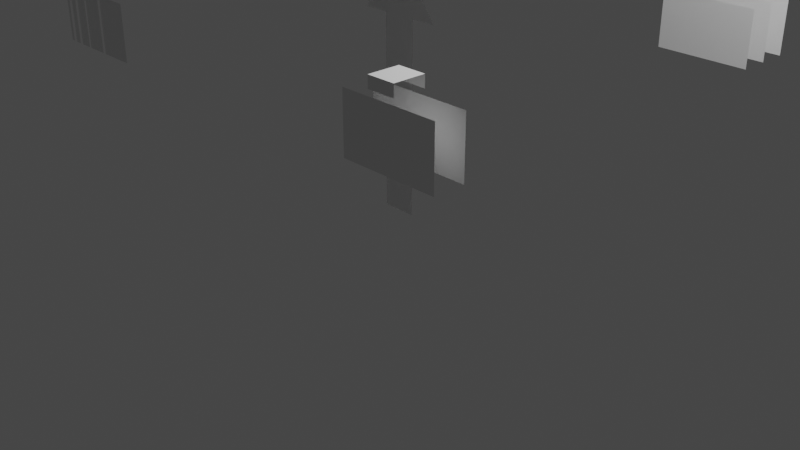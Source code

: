 # Source: GitmotshapeScript.blend  (saved by Blender 2.83.18; exported with 4.5.12 LTS)
import bpy
from mathutils import Matrix  # noqa: F401  (used for matrix-valued properties, if any)

bpy.ops.wm.read_factory_settings(use_empty=True)
scene = bpy.context.scene
scene.name = 'Scene'

# ---- collections
col_collection = bpy.data.collections.new('Collection'); scene.collection.children.link(col_collection)

# ---- materials (node trees are filled in below, after node groups)
mat_material_003 = bpy.data.materials.new('Material.003')
mat_material_003.use_transparent_shadow = False

# ---- material node trees
mat_material_003.use_nodes = True; mat_material_003.node_tree.nodes.clear()
_N = mat_material_003.node_tree.nodes; _L = mat_material_003.node_tree.links
n0 = _N.new('ShaderNodeBsdfPrincipled'); n0.name = 'Principled BSDF'; n0.location = (10, 300)
n0.distribution = 'GGX'
n0.subsurface_method = 'BURLEY'
n0.inputs[3].default_value = 1.45
n0.inputs[27].default_value = (0.0, 0.0, 0.0, 1.0)
n0.inputs[28].default_value = 1.0
n1 = _N.new('ShaderNodeOutputMaterial'); n1.name = 'Material Output'; n1.location = (300, 300)
_L.new(n0.outputs[0], n1.inputs[0])
n1.is_active_output = True

# ---- world
world_world = bpy.data.worlds.new('World'); scene.world = world_world
world_world.use_nodes = True; world_world.node_tree.nodes.clear()
_N = world_world.node_tree.nodes; _L = world_world.node_tree.links
n0 = _N.new('ShaderNodeOutputWorld'); n0.name = 'World Output'; n0.location = (300, 300)
n1 = _N.new('ShaderNodeBackground'); n1.name = 'Background'; n1.location = (10, 300)
n1.inputs[0].default_value = (0.05088, 0.05088, 0.05088, 1.0)
_L.new(n1.outputs[0], n0.inputs[0])
n0.is_active_output = True
world_world.color = (0.05088, 0.05088, 0.05088)
world_world.use_sun_shadow = False
world_world.sun_shadow_jitter_overblur = 0.0

# ---- cameras
cam_camera = bpy.data.cameras.new('Camera')
cam_camera.clip_end = 100.0
cam_camera.ortho_scale = 7.314

# ---- lights
light_light = bpy.data.lights.new('Light', 'POINT')
light_light.transmission_factor = 0.0
light_light.energy = 1000.0
light_light.shadow_soft_size = 0.1
light_light.shadow_maximum_resolution = 0.006
light_light.use_absolute_resolution = True

# ---- meshes
me_plane = bpy.data.meshes.new('Plane')
me_plane.from_pydata([(-0.4741, 0.0, -0.2793), (0.4741, 0.0, -0.2793), (-0.4741, 0.0, 0.2793), (0.4741, 0.0, 0.2793), (-0.4741, 0.3, -0.2793), (0.4741, 0.3, -0.2793), (-0.4741, 0.3, 0.2793), (0.4741, 0.3, 0.2793), (-0.4741, 0.6, -0.2793), (0.4741, 0.6, -0.2793), (-0.4741, 0.6, 0.2793), (0.4741, 0.6, 0.2793)], [], [(1, 2, 0), (5, 6, 4), (9, 10, 8), (1, 3, 2), (5, 7, 6), (9, 11, 10)])
_uv = me_plane.uv_layers.new(name='UVMap')
_uv.uv.foreach_set('vector', [1.0, 0.0, 0.0, 1.0, 0.0, 0.0, 1.0, 0.0, 0.0, 1.0, 0.0, 0.0, 1.0, 0.0, 0.0, 1.0, 0.0, 0.0, 1.0, 0.0, 1.0, 1.0, 0.0, 1.0, 1.0, 0.0, 1.0, 1.0, 0.0, 1.0, 1.0, 0.0, 1.0, 1.0, 0.0, 1.0])
me_plane.use_remesh_fix_poles = True
me_plane.use_remesh_preserve_attributes = False
me_plane.use_mirror_vertex_groups = False
me_plane.update()
me_plane_001 = bpy.data.meshes.new('Plane.001')
me_plane_001.from_pydata([(-0.5862, 0.0, -0.2793), (0.4741, 0.0, -0.2793), (-0.5862, 0.0, 0.2793), (0.4741, 0.0, 0.2793), (-0.3965, 0.0, 0.2793), (-0.2069, 0.0, 0.2793), (0.09481, 0.0, 0.2793), (0.2844, 0.0, 0.2793), (0.2844, 0.0, -0.2793), (0.09481, 0.0, -0.2793), (-0.2069, 0.0, -0.2793), (-0.3965, 0.0, -0.2793), (-0.2069, 0.1573, 0.2793), (-0.3965, 0.1573, 0.2793), (0.2844, 0.1573, 0.2793), (0.09481, 0.1573, 0.2793), (0.09481, 0.1573, -0.2793), (0.2844, 0.1573, -0.2793), (-0.3965, 0.1573, -0.2793), (-0.2069, 0.1573, -0.2793)], [], [(1, 7, 8), (11, 2, 0), (9, 5, 10), (18, 12, 13), (16, 14, 15), (7, 17, 8), (5, 19, 10), (9, 15, 6), (11, 13, 4), (1, 3, 7), (11, 4, 2), (9, 6, 5), (18, 19, 12), (16, 17, 14), (7, 14, 17), (5, 12, 19), (9, 16, 15), (11, 18, 13)])
_uv = me_plane_001.uv_layers.new(name='UVMap')
_uv.uv.foreach_set('vector', [1.0, 0.0, 0.8, 1.0, 0.8, 0.0, 0.2, 0.0, 0.0, 1.0, 0.0, 0.0, 0.6, 0.0, 0.4, 1.0, 0.4, 0.0, 0.2, 0.0, 0.4, 1.0, 0.2, 1.0, 0.6, 0.0, 0.8, 1.0, 0.6, 1.0, 0.8, 1.0, 0.8, 0.0, 0.8, 0.0, 0.4, 1.0, 0.4, 0.0, 0.4, 0.0, 0.6, 0.0, 0.6, 1.0, 0.6, 1.0, 0.2, 0.0, 0.2, 1.0, 0.2, 1.0, 1.0, 0.0, 1.0, 1.0, 0.8, 1.0, 0.2, 0.0, 0.2, 1.0, 0.0, 1.0, 0.6, 0.0, 0.6, 1.0, 0.4, 1.0, 0.2, 0.0, 0.4, 0.0, 0.4, 1.0, 0.6, 0.0, 0.8, 0.0, 0.8, 1.0, 0.8, 1.0, 0.8, 1.0, 0.8, 0.0, 0.4, 1.0, 0.4, 1.0, 0.4, 0.0, 0.6, 0.0, 0.6, 0.0, 0.6, 1.0, 0.2, 0.0, 0.2, 0.0, 0.2, 1.0])
me_plane_001.materials.append(mat_material_003)
me_plane_001.use_remesh_fix_poles = True
me_plane_001.use_remesh_preserve_attributes = False
me_plane_001.use_mirror_vertex_groups = False
me_plane_001.update()
me_plane_002 = bpy.data.meshes.new('Plane.002')
me_plane_002.from_pydata([(-0.4741, 0.0, -0.2793), (0.4741, 0.0, -0.2793), (-0.4741, 0.0, 0.2793), (0.4741, 0.0, 0.2793), (-0.4741, 0.3, -0.2793), (0.4741, 0.3, -0.2793), (-0.4741, 0.3, 0.2793), (0.4741, 0.3, 0.2793), (0.07071, 0.3001, 0.4416), (-0.1972, 0.3001, 0.4416), (0.07071, 0.0002985, 0.4416), (-0.1972, 0.0002985, 0.4416), (0.07071, 0.3001, 0.3324), (-0.1972, 0.3001, 0.3324), (0.07071, 0.0002985, 0.3324), (-0.1972, 0.0002985, 0.3324)], [], [(1, 2, 0), (5, 6, 4), (11, 14, 10), (1, 3, 2), (5, 7, 6), (10, 9, 11), (8, 13, 9), (11, 15, 14), (10, 8, 9), (8, 12, 13)])
_uv = me_plane_002.uv_layers.new(name='UVMap')
_uv.uv.foreach_set('vector', [1.0, 0.0, 0.0, 1.0, 0.0, 0.0, 1.0, 0.0, 0.0, 1.0, 0.0, 0.0, 0.0, 0.0, 1.0, 0.0, 1.0, 0.0, 1.0, 0.0, 1.0, 1.0, 0.0, 1.0, 1.0, 0.0, 1.0, 1.0, 0.0, 1.0, 1.0, 0.0, 0.0, 1.0, 0.0, 0.0, 1.0, 1.0, 0.0, 1.0, 0.0, 1.0, 0.0, 0.0, 0.0, 0.0, 1.0, 0.0, 1.0, 0.0, 1.0, 1.0, 0.0, 1.0, 1.0, 1.0, 1.0, 1.0, 0.0, 1.0])
me_plane_002.use_remesh_fix_poles = True
me_plane_002.use_remesh_preserve_attributes = False
me_plane_002.use_mirror_vertex_groups = False
me_plane_002.update()
me_plane_003 = bpy.data.meshes.new('Plane.003')
me_plane_003.from_pydata([(-0.1821, 4.371e-08, 0.1048), (0.1821, 4.371e-08, 0.1048), (-0.1821, -4.371e-08, 2.105), (0.1821, -4.371e-08, 2.105), (-0.1821, -4.371e-08, 2.457), (0.1821, -4.371e-08, 2.457), (-0.4526, -4.371e-08, 2.105), (0.4573, -4.371e-08, 2.105), (0.0, -4.371e-08, 2.698)], [], [(0, 1, 3, 2), (2, 3, 5, 4), (2, 4, 6), (5, 3, 7), (4, 5, 8)])
_uv = me_plane_003.uv_layers.new(name='UVMap')
_uv.uv.foreach_set('vector', [0.0, 0.0, 1.0, 0.0, 1.0, 1.0, 0.0, 1.0, 0.0, 1.0, 1.0, 1.0, 1.0, 1.0, 0.0, 1.0, 0.0, 1.0, nan, nan, nan, nan, 1.0, 1.0, 1.0, 1.0, 1.0, 1.0, 0.0, 1.0, 1.0, 1.0, 0.0, 1.0])
me_plane_003.use_remesh_fix_poles = True
me_plane_003.use_remesh_preserve_attributes = False
me_plane_003.use_mirror_vertex_groups = False
me_plane_003.update()
me_plane_004 = bpy.data.meshes.new('Plane.004')
me_plane_004.from_pydata([(-2.468, -2.0, 1.721), (-2.515, -2.0, 1.721), (-2.468, -2.0, 2.279), (-2.515, -2.0, 2.279), (-2.399, -2.0, 2.279), (-2.555, -2.0, 2.279), (-2.555, -2.0, 1.721), (-1.543, -2.0, 2.279), (-1.923, -2.0, 2.279), (-1.964, -2.0, 1.721), (-1.923, -2.0, 1.721), (-2.399, -2.0, 1.721), (-1.543, -2.0, 1.721), (-2.191, -2.0, 1.721), (-2.221, -2.0, 1.721), (-2.221, -2.0, 2.279), (-2.353, -2.0, 2.279), (-2.353, -2.0, 1.721), (-2.191, -2.0, 2.279), (-1.964, -2.0, 2.279)], [], [(11, 2, 0), (9, 19, 18), (11, 4, 2), (1, 3, 5), (1, 5, 6), (14, 15, 16), (12, 8, 10), (12, 7, 8), (14, 16, 17), (9, 18, 13)])
_uv = me_plane_004.uv_layers.new(name='UVMap')
_uv.uv.foreach_set('vector', [0.2, 0.0, 0.0, 1.0, 0.0, 0.0, 0.2, 0.0, 0.2, 1.0, 0.0, 1.0, 0.2, 0.0, 0.2, 1.0, 0.0, 1.0, 0.2, 0.0, 0.2, 1.0, 0.0, 1.0, 0.2, 0.0, 0.0, 1.0, 0.0, 0.0, 0.2, 0.0, 0.2, 1.0, 0.0, 1.0, 0.2, 0.0, 0.0, 1.0, 0.0, 0.0, 0.2, 0.0, 0.2, 1.0, 0.0, 1.0, 0.2, 0.0, 0.0, 1.0, 0.0, 0.0, 0.2, 0.0, 0.0, 1.0, 0.0, 0.0])
me_plane_004.materials.append(mat_material_003)
me_plane_004.use_remesh_fix_poles = True
me_plane_004.use_remesh_preserve_attributes = False
me_plane_004.use_mirror_vertex_groups = False
me_plane_004.update()

# ---- objects
ob_light = bpy.data.objects.new('Light', light_light)
ob_camera = bpy.data.objects.new('Camera', cam_camera)
ob_plane = bpy.data.objects.new('Plane', me_plane)
ob_plane_001 = bpy.data.objects.new('Plane.001', me_plane_001)
ob_plane_002 = bpy.data.objects.new('Plane.002', me_plane_002)
ob_plane_003 = bpy.data.objects.new('Plane.003', me_plane_003)
ob_plane_004 = bpy.data.objects.new('Plane.004', me_plane_004)

# ---- transforms, parenting, visibility, modifiers, constraints
ob_light.location = (4.076, 1.005, 5.904)
ob_light.rotation_euler = (0.6503, 0.05522, 1.866)
ob_light.lock_rotations_4d = False
ob_light.empty_display_type = 'ARROWS'
ob_light.color = (0.0, 0.0, 0.0, 0.0)
ob_light.lineart.crease_threshold = 0.0
ob_camera.location = (7.359, -6.926, 4.958)
ob_camera.rotation_euler = (1.109, 0.0, 0.8149)
ob_camera.lock_rotations_4d = False
ob_camera.empty_display_type = 'ARROWS'
ob_camera.color = (0.0, 0.0, 0.0, 0.0)
ob_camera.display_type = 'WIRE'
ob_camera.lineart.crease_threshold = 0.0
ob_plane.location = (2.0, 2.0, 2.0)
ob_plane.lineart.crease_threshold = 0.0
ob_plane_001.location = (-2.0, 2.0, 2.0)
ob_plane_001.lineart.crease_threshold = 0.0
ob_plane_002.location = (2.0, -2.0, 2.0)
ob_plane_002.lineart.crease_threshold = 0.0
ob_plane_003.location = (0.0, 0.0, 0.0)
ob_plane_003.lineart.crease_threshold = 0.0
ob_plane_004.location = (0.0, 0.0, 0.0)
ob_plane_004.lineart.crease_threshold = 0.0

# ---- collection membership
col_collection.objects.link(ob_light)
col_collection.objects.link(ob_camera)
col_collection.objects.link(ob_plane)
col_collection.objects.link(ob_plane_001)
col_collection.objects.link(ob_plane_002)
col_collection.objects.link(ob_plane_003)
col_collection.objects.link(ob_plane_004)

# ---- scene / render settings (as saved in the file)
scene.camera = ob_camera
scene.frame_start = 1; scene.frame_end = 250; scene.frame_set(1)
scene.render.engine = 'BLENDER_EEVEE_NEXT'
scene.cycles.use_denoising = False
scene.cycles.samples = 128
scene.cycles.sampling_pattern = 'TABULATED_SOBOL'
scene.cycles.use_adaptive_sampling = False
scene.cycles.use_light_tree = False
scene.view_settings.view_transform = 'Filmic'
bpy.context.view_layer.update()
